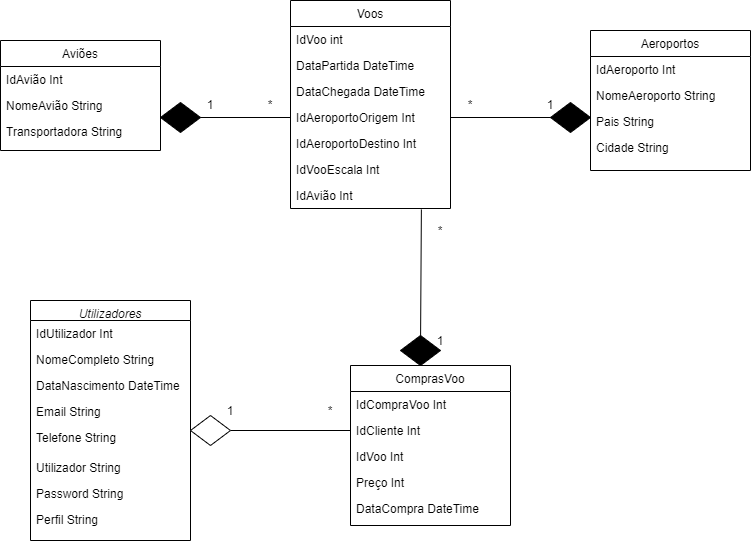

The diagram above was exported from draw.io. Its source (the exported page's mxGraphModel, read from the mxfile embedded in the PNG):
<mxGraphModel dx="1038" dy="1786" grid="1" gridSize="10" guides="1" tooltips="1" connect="1" arrows="1" fold="1" page="1" pageScale="1" pageWidth="827" pageHeight="1169" math="0" shadow="0">
  <root>
    <mxCell id="WIyWlLk6GJQsqaUBKTNV-0" />
    <mxCell id="WIyWlLk6GJQsqaUBKTNV-1" parent="WIyWlLk6GJQsqaUBKTNV-0" />
    <mxCell id="zkfFHV4jXpPFQw0GAbJ--0" value="Utilizadores&#10;" style="swimlane;fontStyle=2;align=center;verticalAlign=top;childLayout=stackLayout;horizontal=1;startSize=20;horizontalStack=0;resizeParent=1;resizeLast=0;collapsible=1;marginBottom=0;rounded=0;shadow=0;strokeWidth=1;" parent="WIyWlLk6GJQsqaUBKTNV-1" vertex="1">
      <mxGeometry x="40" y="280" width="160" height="240" as="geometry">
        <mxRectangle x="230" y="140" width="160" height="26" as="alternateBounds" />
      </mxGeometry>
    </mxCell>
    <mxCell id="zkfFHV4jXpPFQw0GAbJ--1" value="IdUtilizador Int&#10;" style="text;align=left;verticalAlign=top;spacingLeft=4;spacingRight=4;overflow=hidden;rotatable=0;points=[[0,0.5],[1,0.5]];portConstraint=eastwest;" parent="zkfFHV4jXpPFQw0GAbJ--0" vertex="1">
      <mxGeometry y="20" width="160" height="26" as="geometry" />
    </mxCell>
    <mxCell id="zkfFHV4jXpPFQw0GAbJ--2" value="NomeCompleto String&#10;" style="text;align=left;verticalAlign=top;spacingLeft=4;spacingRight=4;overflow=hidden;rotatable=0;points=[[0,0.5],[1,0.5]];portConstraint=eastwest;rounded=0;shadow=0;html=0;" parent="zkfFHV4jXpPFQw0GAbJ--0" vertex="1">
      <mxGeometry y="46" width="160" height="26" as="geometry" />
    </mxCell>
    <mxCell id="WztcP0lg7yyV_xZM7voB-3" value="DataNascimento DateTime" style="text;align=left;verticalAlign=top;spacingLeft=4;spacingRight=4;overflow=hidden;rotatable=0;points=[[0,0.5],[1,0.5]];portConstraint=eastwest;rounded=0;shadow=0;html=0;" vertex="1" parent="zkfFHV4jXpPFQw0GAbJ--0">
      <mxGeometry y="72" width="160" height="26" as="geometry" />
    </mxCell>
    <mxCell id="WztcP0lg7yyV_xZM7voB-1" value="Email String" style="text;align=left;verticalAlign=top;spacingLeft=4;spacingRight=4;overflow=hidden;rotatable=0;points=[[0,0.5],[1,0.5]];portConstraint=eastwest;rounded=0;shadow=0;html=0;" vertex="1" parent="zkfFHV4jXpPFQw0GAbJ--0">
      <mxGeometry y="98" width="160" height="26" as="geometry" />
    </mxCell>
    <mxCell id="WztcP0lg7yyV_xZM7voB-2" value="Telefone String&#10;" style="text;align=left;verticalAlign=top;spacingLeft=4;spacingRight=4;overflow=hidden;rotatable=0;points=[[0,0.5],[1,0.5]];portConstraint=eastwest;rounded=0;shadow=0;html=0;" vertex="1" parent="zkfFHV4jXpPFQw0GAbJ--0">
      <mxGeometry y="124" width="160" height="30" as="geometry" />
    </mxCell>
    <mxCell id="WztcP0lg7yyV_xZM7voB-4" value="Utilizador String" style="text;align=left;verticalAlign=top;spacingLeft=4;spacingRight=4;overflow=hidden;rotatable=0;points=[[0,0.5],[1,0.5]];portConstraint=eastwest;rounded=0;shadow=0;html=0;" vertex="1" parent="zkfFHV4jXpPFQw0GAbJ--0">
      <mxGeometry y="154" width="160" height="26" as="geometry" />
    </mxCell>
    <mxCell id="zkfFHV4jXpPFQw0GAbJ--3" value="Password String" style="text;align=left;verticalAlign=top;spacingLeft=4;spacingRight=4;overflow=hidden;rotatable=0;points=[[0,0.5],[1,0.5]];portConstraint=eastwest;rounded=0;shadow=0;html=0;" parent="zkfFHV4jXpPFQw0GAbJ--0" vertex="1">
      <mxGeometry y="180" width="160" height="26" as="geometry" />
    </mxCell>
    <mxCell id="WztcP0lg7yyV_xZM7voB-5" value="Perfil String" style="text;align=left;verticalAlign=top;spacingLeft=4;spacingRight=4;overflow=hidden;rotatable=0;points=[[0,0.5],[1,0.5]];portConstraint=eastwest;rounded=0;shadow=0;html=0;" vertex="1" parent="zkfFHV4jXpPFQw0GAbJ--0">
      <mxGeometry y="206" width="160" height="26" as="geometry" />
    </mxCell>
    <mxCell id="zkfFHV4jXpPFQw0GAbJ--6" value="Aviões&#10;" style="swimlane;fontStyle=0;align=center;verticalAlign=top;childLayout=stackLayout;horizontal=1;startSize=26;horizontalStack=0;resizeParent=1;resizeLast=0;collapsible=1;marginBottom=0;rounded=0;shadow=0;strokeWidth=1;" parent="WIyWlLk6GJQsqaUBKTNV-1" vertex="1">
      <mxGeometry x="10" y="20" width="160" height="110" as="geometry">
        <mxRectangle x="130" y="380" width="160" height="26" as="alternateBounds" />
      </mxGeometry>
    </mxCell>
    <mxCell id="zkfFHV4jXpPFQw0GAbJ--7" value="IdAvião Int" style="text;align=left;verticalAlign=top;spacingLeft=4;spacingRight=4;overflow=hidden;rotatable=0;points=[[0,0.5],[1,0.5]];portConstraint=eastwest;" parent="zkfFHV4jXpPFQw0GAbJ--6" vertex="1">
      <mxGeometry y="26" width="160" height="26" as="geometry" />
    </mxCell>
    <mxCell id="zkfFHV4jXpPFQw0GAbJ--8" value="NomeAvião String" style="text;align=left;verticalAlign=top;spacingLeft=4;spacingRight=4;overflow=hidden;rotatable=0;points=[[0,0.5],[1,0.5]];portConstraint=eastwest;rounded=0;shadow=0;html=0;" parent="zkfFHV4jXpPFQw0GAbJ--6" vertex="1">
      <mxGeometry y="52" width="160" height="26" as="geometry" />
    </mxCell>
    <mxCell id="zkfFHV4jXpPFQw0GAbJ--11" value="Transportadora String&#10;" style="text;align=left;verticalAlign=top;spacingLeft=4;spacingRight=4;overflow=hidden;rotatable=0;points=[[0,0.5],[1,0.5]];portConstraint=eastwest;" parent="zkfFHV4jXpPFQw0GAbJ--6" vertex="1">
      <mxGeometry y="78" width="160" height="26" as="geometry" />
    </mxCell>
    <mxCell id="zkfFHV4jXpPFQw0GAbJ--13" value="Voos" style="swimlane;fontStyle=0;align=center;verticalAlign=top;childLayout=stackLayout;horizontal=1;startSize=26;horizontalStack=0;resizeParent=1;resizeLast=0;collapsible=1;marginBottom=0;rounded=0;shadow=0;strokeWidth=1;" parent="WIyWlLk6GJQsqaUBKTNV-1" vertex="1">
      <mxGeometry x="300" y="-20" width="160" height="208" as="geometry">
        <mxRectangle x="340" y="380" width="170" height="26" as="alternateBounds" />
      </mxGeometry>
    </mxCell>
    <mxCell id="zkfFHV4jXpPFQw0GAbJ--14" value="IdVoo int" style="text;align=left;verticalAlign=top;spacingLeft=4;spacingRight=4;overflow=hidden;rotatable=0;points=[[0,0.5],[1,0.5]];portConstraint=eastwest;" parent="zkfFHV4jXpPFQw0GAbJ--13" vertex="1">
      <mxGeometry y="26" width="160" height="26" as="geometry" />
    </mxCell>
    <mxCell id="WztcP0lg7yyV_xZM7voB-6" value="DataPartida DateTime" style="text;align=left;verticalAlign=top;spacingLeft=4;spacingRight=4;overflow=hidden;rotatable=0;points=[[0,0.5],[1,0.5]];portConstraint=eastwest;" vertex="1" parent="zkfFHV4jXpPFQw0GAbJ--13">
      <mxGeometry y="52" width="160" height="26" as="geometry" />
    </mxCell>
    <mxCell id="WztcP0lg7yyV_xZM7voB-7" value="DataChegada DateTime&#10;" style="text;align=left;verticalAlign=top;spacingLeft=4;spacingRight=4;overflow=hidden;rotatable=0;points=[[0,0.5],[1,0.5]];portConstraint=eastwest;" vertex="1" parent="zkfFHV4jXpPFQw0GAbJ--13">
      <mxGeometry y="78" width="160" height="26" as="geometry" />
    </mxCell>
    <mxCell id="WztcP0lg7yyV_xZM7voB-8" value="IdAeroportoOrigem Int&#10;" style="text;align=left;verticalAlign=top;spacingLeft=4;spacingRight=4;overflow=hidden;rotatable=0;points=[[0,0.5],[1,0.5]];portConstraint=eastwest;" vertex="1" parent="zkfFHV4jXpPFQw0GAbJ--13">
      <mxGeometry y="104" width="160" height="26" as="geometry" />
    </mxCell>
    <mxCell id="WztcP0lg7yyV_xZM7voB-9" value="IdAeroportoDestino Int&#10;" style="text;align=left;verticalAlign=top;spacingLeft=4;spacingRight=4;overflow=hidden;rotatable=0;points=[[0,0.5],[1,0.5]];portConstraint=eastwest;" vertex="1" parent="zkfFHV4jXpPFQw0GAbJ--13">
      <mxGeometry y="130" width="160" height="26" as="geometry" />
    </mxCell>
    <mxCell id="WztcP0lg7yyV_xZM7voB-10" value="IdVooEscala Int&#10;" style="text;align=left;verticalAlign=top;spacingLeft=4;spacingRight=4;overflow=hidden;rotatable=0;points=[[0,0.5],[1,0.5]];portConstraint=eastwest;" vertex="1" parent="zkfFHV4jXpPFQw0GAbJ--13">
      <mxGeometry y="156" width="160" height="26" as="geometry" />
    </mxCell>
    <mxCell id="WztcP0lg7yyV_xZM7voB-11" value="IdAvião Int" style="text;align=left;verticalAlign=top;spacingLeft=4;spacingRight=4;overflow=hidden;rotatable=0;points=[[0,0.5],[1,0.5]];portConstraint=eastwest;" vertex="1" parent="zkfFHV4jXpPFQw0GAbJ--13">
      <mxGeometry y="182" width="160" height="26" as="geometry" />
    </mxCell>
    <mxCell id="zkfFHV4jXpPFQw0GAbJ--17" value="Aeroportos" style="swimlane;fontStyle=0;align=center;verticalAlign=top;childLayout=stackLayout;horizontal=1;startSize=26;horizontalStack=0;resizeParent=1;resizeLast=0;collapsible=1;marginBottom=0;rounded=0;shadow=0;strokeWidth=1;" parent="WIyWlLk6GJQsqaUBKTNV-1" vertex="1">
      <mxGeometry x="600" y="10" width="160" height="140" as="geometry">
        <mxRectangle x="550" y="140" width="160" height="26" as="alternateBounds" />
      </mxGeometry>
    </mxCell>
    <mxCell id="zkfFHV4jXpPFQw0GAbJ--18" value="IdAeroporto Int" style="text;align=left;verticalAlign=top;spacingLeft=4;spacingRight=4;overflow=hidden;rotatable=0;points=[[0,0.5],[1,0.5]];portConstraint=eastwest;" parent="zkfFHV4jXpPFQw0GAbJ--17" vertex="1">
      <mxGeometry y="26" width="160" height="26" as="geometry" />
    </mxCell>
    <mxCell id="zkfFHV4jXpPFQw0GAbJ--19" value="NomeAeroporto String" style="text;align=left;verticalAlign=top;spacingLeft=4;spacingRight=4;overflow=hidden;rotatable=0;points=[[0,0.5],[1,0.5]];portConstraint=eastwest;rounded=0;shadow=0;html=0;" parent="zkfFHV4jXpPFQw0GAbJ--17" vertex="1">
      <mxGeometry y="52" width="160" height="26" as="geometry" />
    </mxCell>
    <mxCell id="zkfFHV4jXpPFQw0GAbJ--20" value="Pais String" style="text;align=left;verticalAlign=top;spacingLeft=4;spacingRight=4;overflow=hidden;rotatable=0;points=[[0,0.5],[1,0.5]];portConstraint=eastwest;rounded=0;shadow=0;html=0;" parent="zkfFHV4jXpPFQw0GAbJ--17" vertex="1">
      <mxGeometry y="78" width="160" height="26" as="geometry" />
    </mxCell>
    <mxCell id="zkfFHV4jXpPFQw0GAbJ--21" value="Cidade String" style="text;align=left;verticalAlign=top;spacingLeft=4;spacingRight=4;overflow=hidden;rotatable=0;points=[[0,0.5],[1,0.5]];portConstraint=eastwest;rounded=0;shadow=0;html=0;" parent="zkfFHV4jXpPFQw0GAbJ--17" vertex="1">
      <mxGeometry y="104" width="160" height="26" as="geometry" />
    </mxCell>
    <mxCell id="WztcP0lg7yyV_xZM7voB-12" value="ComprasVoo" style="swimlane;fontStyle=0;align=center;verticalAlign=top;childLayout=stackLayout;horizontal=1;startSize=26;horizontalStack=0;resizeParent=1;resizeLast=0;collapsible=1;marginBottom=0;rounded=0;shadow=0;strokeWidth=1;" vertex="1" parent="WIyWlLk6GJQsqaUBKTNV-1">
      <mxGeometry x="360" y="345" width="160" height="160" as="geometry">
        <mxRectangle x="130" y="380" width="160" height="26" as="alternateBounds" />
      </mxGeometry>
    </mxCell>
    <mxCell id="WztcP0lg7yyV_xZM7voB-13" value="IdCompraVoo Int" style="text;align=left;verticalAlign=top;spacingLeft=4;spacingRight=4;overflow=hidden;rotatable=0;points=[[0,0.5],[1,0.5]];portConstraint=eastwest;" vertex="1" parent="WztcP0lg7yyV_xZM7voB-12">
      <mxGeometry y="26" width="160" height="26" as="geometry" />
    </mxCell>
    <mxCell id="WztcP0lg7yyV_xZM7voB-14" value="IdCliente Int&#10;" style="text;align=left;verticalAlign=top;spacingLeft=4;spacingRight=4;overflow=hidden;rotatable=0;points=[[0,0.5],[1,0.5]];portConstraint=eastwest;rounded=0;shadow=0;html=0;" vertex="1" parent="WztcP0lg7yyV_xZM7voB-12">
      <mxGeometry y="52" width="160" height="26" as="geometry" />
    </mxCell>
    <mxCell id="WztcP0lg7yyV_xZM7voB-15" value="IdVoo Int" style="text;align=left;verticalAlign=top;spacingLeft=4;spacingRight=4;overflow=hidden;rotatable=0;points=[[0,0.5],[1,0.5]];portConstraint=eastwest;" vertex="1" parent="WztcP0lg7yyV_xZM7voB-12">
      <mxGeometry y="78" width="160" height="26" as="geometry" />
    </mxCell>
    <mxCell id="WztcP0lg7yyV_xZM7voB-16" value="Preço Int" style="text;align=left;verticalAlign=top;spacingLeft=4;spacingRight=4;overflow=hidden;rotatable=0;points=[[0,0.5],[1,0.5]];portConstraint=eastwest;" vertex="1" parent="WztcP0lg7yyV_xZM7voB-12">
      <mxGeometry y="104" width="160" height="26" as="geometry" />
    </mxCell>
    <mxCell id="WztcP0lg7yyV_xZM7voB-17" value="DataCompra DateTime" style="text;align=left;verticalAlign=top;spacingLeft=4;spacingRight=4;overflow=hidden;rotatable=0;points=[[0,0.5],[1,0.5]];portConstraint=eastwest;" vertex="1" parent="WztcP0lg7yyV_xZM7voB-12">
      <mxGeometry y="130" width="160" height="26" as="geometry" />
    </mxCell>
    <mxCell id="WztcP0lg7yyV_xZM7voB-19" style="rounded=0;orthogonalLoop=1;jettySize=auto;html=1;entryX=1;entryY=0.5;entryDx=0;entryDy=0;endArrow=none;endFill=0;" edge="1" parent="WIyWlLk6GJQsqaUBKTNV-1" source="WztcP0lg7yyV_xZM7voB-18" target="WztcP0lg7yyV_xZM7voB-8">
      <mxGeometry relative="1" as="geometry" />
    </mxCell>
    <mxCell id="WztcP0lg7yyV_xZM7voB-18" value="" style="rhombus;whiteSpace=wrap;html=1;fillColor=#000000;" vertex="1" parent="WIyWlLk6GJQsqaUBKTNV-1">
      <mxGeometry x="560" y="82" width="40" height="30" as="geometry" />
    </mxCell>
    <mxCell id="WztcP0lg7yyV_xZM7voB-20" value="1" style="text;html=1;strokeColor=none;fillColor=none;align=center;verticalAlign=middle;whiteSpace=wrap;rounded=0;" vertex="1" parent="WIyWlLk6GJQsqaUBKTNV-1">
      <mxGeometry x="540" y="74" width="40" height="20" as="geometry" />
    </mxCell>
    <mxCell id="WztcP0lg7yyV_xZM7voB-21" value="*" style="text;html=1;strokeColor=none;fillColor=none;align=center;verticalAlign=middle;whiteSpace=wrap;rounded=0;" vertex="1" parent="WIyWlLk6GJQsqaUBKTNV-1">
      <mxGeometry x="460" y="74" width="40" height="20" as="geometry" />
    </mxCell>
    <mxCell id="WztcP0lg7yyV_xZM7voB-23" style="edgeStyle=none;rounded=0;orthogonalLoop=1;jettySize=auto;html=1;entryX=0.818;entryY=1.038;entryDx=0;entryDy=0;entryPerimeter=0;endArrow=none;endFill=0;" edge="1" parent="WIyWlLk6GJQsqaUBKTNV-1" source="WztcP0lg7yyV_xZM7voB-22" target="WztcP0lg7yyV_xZM7voB-11">
      <mxGeometry relative="1" as="geometry" />
    </mxCell>
    <mxCell id="WztcP0lg7yyV_xZM7voB-22" value="" style="rhombus;whiteSpace=wrap;html=1;fillColor=#000000;" vertex="1" parent="WIyWlLk6GJQsqaUBKTNV-1">
      <mxGeometry x="410" y="315" width="40" height="30" as="geometry" />
    </mxCell>
    <mxCell id="WztcP0lg7yyV_xZM7voB-24" value="1" style="text;html=1;strokeColor=none;fillColor=none;align=center;verticalAlign=middle;whiteSpace=wrap;rounded=0;" vertex="1" parent="WIyWlLk6GJQsqaUBKTNV-1">
      <mxGeometry x="430" y="310" width="40" height="20" as="geometry" />
    </mxCell>
    <mxCell id="WztcP0lg7yyV_xZM7voB-25" value="*" style="text;html=1;strokeColor=none;fillColor=none;align=center;verticalAlign=middle;whiteSpace=wrap;rounded=0;" vertex="1" parent="WIyWlLk6GJQsqaUBKTNV-1">
      <mxGeometry x="430" y="200" width="40" height="20" as="geometry" />
    </mxCell>
    <mxCell id="WztcP0lg7yyV_xZM7voB-30" style="edgeStyle=none;rounded=0;orthogonalLoop=1;jettySize=auto;html=1;exitX=1;exitY=0.5;exitDx=0;exitDy=0;entryX=0;entryY=0.5;entryDx=0;entryDy=0;endArrow=none;endFill=0;" edge="1" parent="WIyWlLk6GJQsqaUBKTNV-1" source="WztcP0lg7yyV_xZM7voB-29" target="WztcP0lg7yyV_xZM7voB-14">
      <mxGeometry relative="1" as="geometry" />
    </mxCell>
    <mxCell id="WztcP0lg7yyV_xZM7voB-29" value="" style="rhombus;whiteSpace=wrap;html=1;fillColor=#FFFFFF;" vertex="1" parent="WIyWlLk6GJQsqaUBKTNV-1">
      <mxGeometry x="200" y="395" width="40" height="30" as="geometry" />
    </mxCell>
    <mxCell id="WztcP0lg7yyV_xZM7voB-32" value="1" style="text;html=1;strokeColor=none;fillColor=none;align=center;verticalAlign=middle;whiteSpace=wrap;rounded=0;" vertex="1" parent="WIyWlLk6GJQsqaUBKTNV-1">
      <mxGeometry x="220" y="380" width="40" height="20" as="geometry" />
    </mxCell>
    <mxCell id="WztcP0lg7yyV_xZM7voB-33" value="*" style="text;html=1;strokeColor=none;fillColor=none;align=center;verticalAlign=middle;whiteSpace=wrap;rounded=0;" vertex="1" parent="WIyWlLk6GJQsqaUBKTNV-1">
      <mxGeometry x="320" y="380" width="40" height="20" as="geometry" />
    </mxCell>
    <mxCell id="WztcP0lg7yyV_xZM7voB-35" style="edgeStyle=none;rounded=0;orthogonalLoop=1;jettySize=auto;html=1;exitX=1;exitY=0.5;exitDx=0;exitDy=0;entryX=0;entryY=0.5;entryDx=0;entryDy=0;endArrow=none;endFill=0;" edge="1" parent="WIyWlLk6GJQsqaUBKTNV-1" source="WztcP0lg7yyV_xZM7voB-34" target="WztcP0lg7yyV_xZM7voB-8">
      <mxGeometry relative="1" as="geometry" />
    </mxCell>
    <mxCell id="WztcP0lg7yyV_xZM7voB-34" value="" style="rhombus;whiteSpace=wrap;html=1;fillColor=#000000;" vertex="1" parent="WIyWlLk6GJQsqaUBKTNV-1">
      <mxGeometry x="170" y="82" width="40" height="30" as="geometry" />
    </mxCell>
    <mxCell id="WztcP0lg7yyV_xZM7voB-36" value="1" style="text;html=1;strokeColor=none;fillColor=none;align=center;verticalAlign=middle;whiteSpace=wrap;rounded=0;" vertex="1" parent="WIyWlLk6GJQsqaUBKTNV-1">
      <mxGeometry x="200" y="74" width="40" height="20" as="geometry" />
    </mxCell>
    <mxCell id="WztcP0lg7yyV_xZM7voB-37" value="*" style="text;html=1;strokeColor=none;fillColor=none;align=center;verticalAlign=middle;whiteSpace=wrap;rounded=0;" vertex="1" parent="WIyWlLk6GJQsqaUBKTNV-1">
      <mxGeometry x="260" y="74" width="40" height="20" as="geometry" />
    </mxCell>
  </root>
</mxGraphModel>